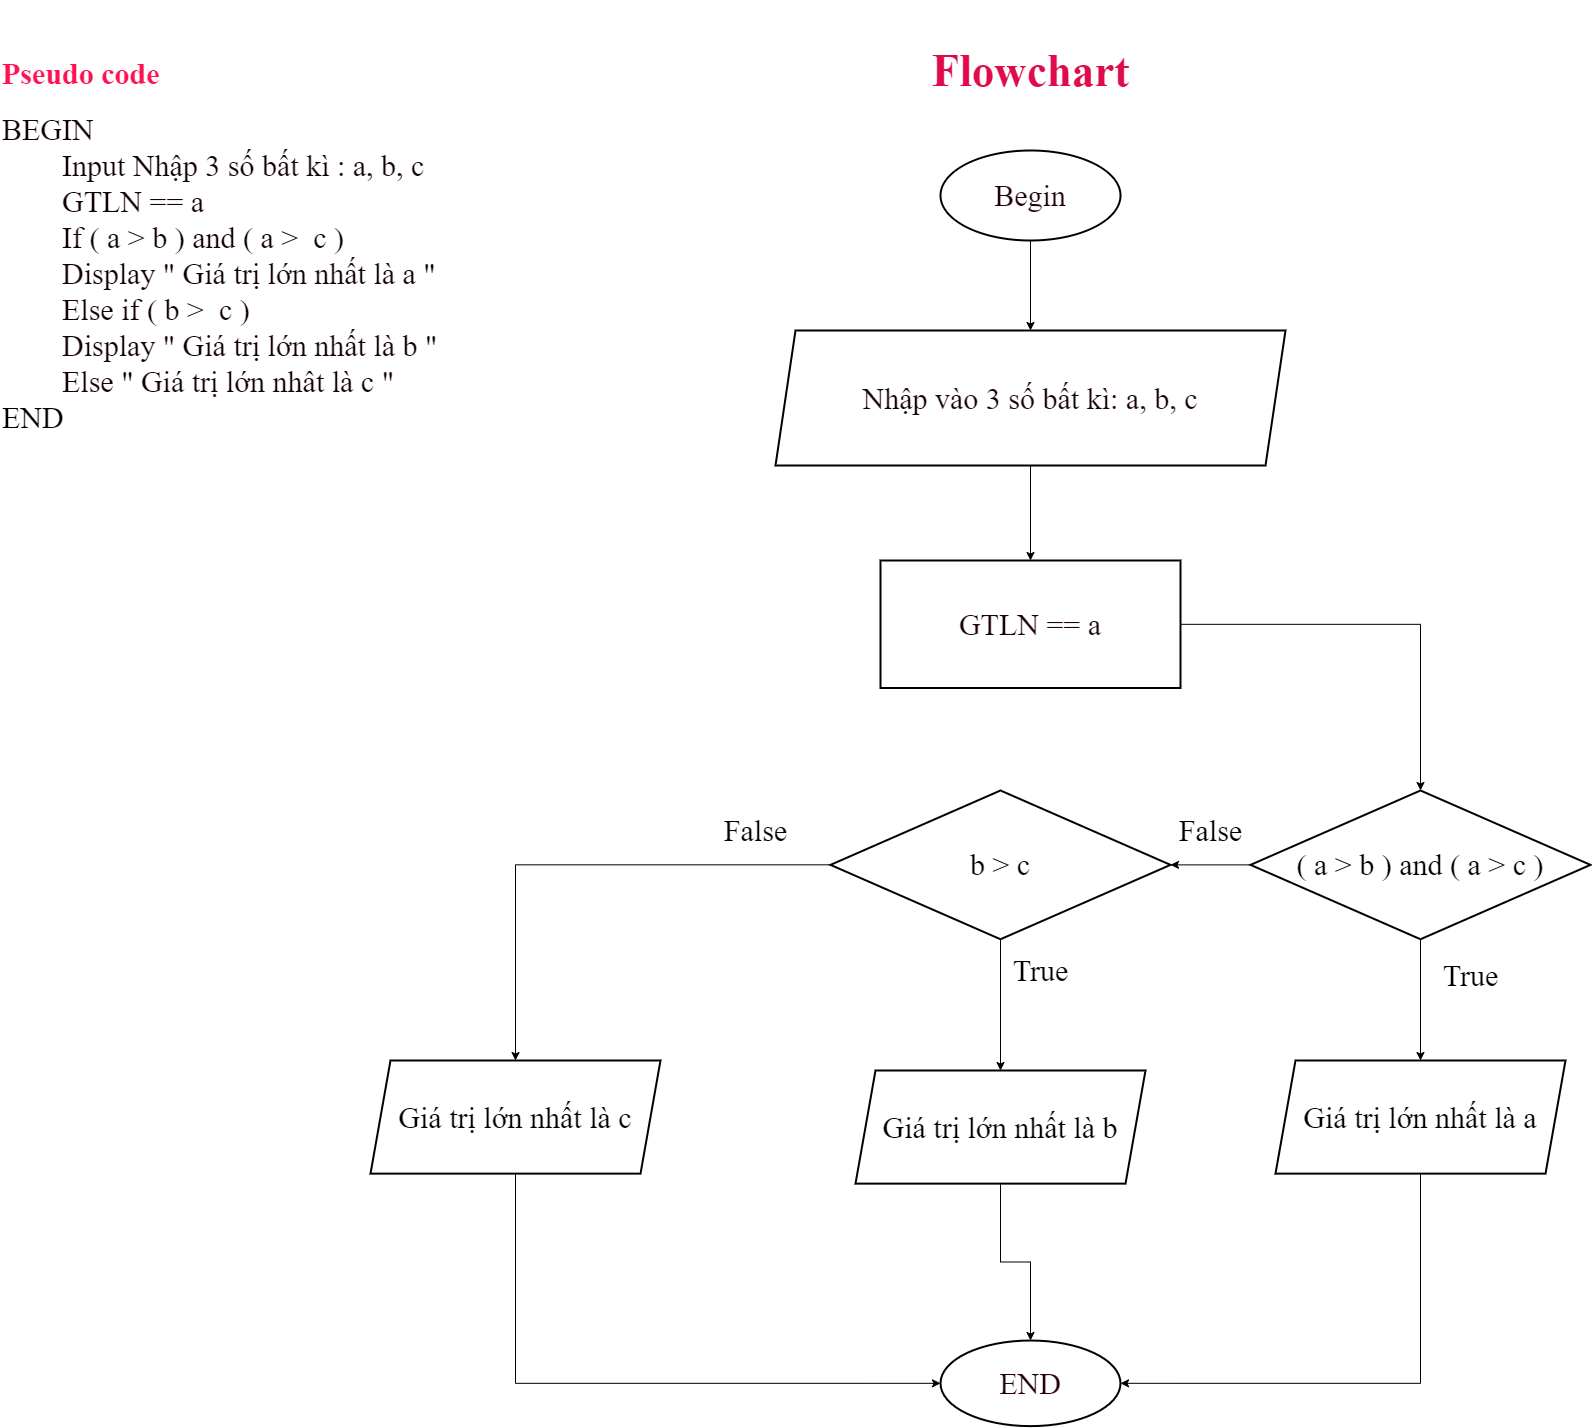

The diagram above was exported from draw.io. Its source (the exported page's mxGraphModel, read from the mxfile embedded in the PNG):
<mxGraphModel dx="5137" dy="5771" grid="1" gridSize="10" guides="1" tooltips="1" connect="1" arrows="1" fold="1" page="1" pageScale="1" pageWidth="3300" pageHeight="4681" math="0" shadow="0">
  <root>
    <mxCell id="0" />
    <mxCell id="1" parent="0" />
    <mxCell id="TtqA7r36yv2sJh3DZTD8-1" value="&lt;h1 style=&quot;font-size: 30px;&quot;&gt;&lt;font color=&quot;#ff1251&quot; style=&quot;font-size: 30px;&quot; face=&quot;Times New Roman&quot;&gt;Pseudo code&lt;/font&gt;&lt;/h1&gt;&lt;div style=&quot;font-size: 30px;&quot;&gt;&lt;font style=&quot;font-size: 30px;&quot; face=&quot;Times New Roman&quot; color=&quot;#140106&quot;&gt;BEGIN&lt;/font&gt;&lt;/div&gt;&lt;div style=&quot;font-size: 30px;&quot;&gt;&lt;font style=&quot;font-size: 30px;&quot; face=&quot;Times New Roman&quot; color=&quot;#140106&quot;&gt;&lt;span style=&quot;white-space: pre;&quot;&gt;&#09;&lt;/span&gt;Input Nhập 3 số bất kì : a, b, c&amp;nbsp;&amp;nbsp;&lt;/font&gt;&lt;/div&gt;&lt;div style=&quot;font-size: 30px;&quot;&gt;&lt;font style=&quot;font-size: 30px;&quot; face=&quot;Times New Roman&quot; color=&quot;#140106&quot;&gt;&lt;span style=&quot;white-space: pre;&quot;&gt;&#09;&lt;/span&gt;GTLN == a&lt;br&gt;&lt;/font&gt;&lt;/div&gt;&lt;div style=&quot;font-size: 30px;&quot;&gt;&lt;font style=&quot;font-size: 30px;&quot; face=&quot;Times New Roman&quot; color=&quot;#140106&quot;&gt;&lt;span style=&quot;white-space: pre;&quot;&gt;&#09;&lt;/span&gt;If ( a &amp;gt; b ) and ( a &amp;gt;&amp;nbsp; c )&lt;/font&gt;&lt;/div&gt;&lt;div style=&quot;font-size: 30px;&quot;&gt;&lt;font style=&quot;font-size: 30px;&quot; face=&quot;Times New Roman&quot; color=&quot;#140106&quot;&gt;&lt;span style=&quot;white-space: pre;&quot;&gt;&#09;&lt;/span&gt;Display &quot; Giá trị lớn nhất là a &quot;&lt;br&gt;&lt;/font&gt;&lt;/div&gt;&lt;div style=&quot;font-size: 30px;&quot;&gt;&lt;font style=&quot;font-size: 30px;&quot; face=&quot;Times New Roman&quot; color=&quot;#140106&quot;&gt;&lt;span style=&quot;white-space: pre;&quot;&gt;&#09;&lt;/span&gt;Else if ( b &amp;gt;&amp;nbsp; c )&lt;/font&gt;&lt;/div&gt;&lt;div style=&quot;font-size: 30px;&quot;&gt;&lt;font style=&quot;font-size: 30px;&quot; face=&quot;Times New Roman&quot; color=&quot;#140106&quot;&gt;&lt;span style=&quot;white-space: pre;&quot;&gt;&#09;&lt;/span&gt;Display &quot; Giá trị lớn nhất là b &quot;&lt;br&gt;&lt;/font&gt;&lt;/div&gt;&lt;div style=&quot;font-size: 30px;&quot;&gt;&lt;font style=&quot;font-size: 30px;&quot; face=&quot;Times New Roman&quot; color=&quot;#140106&quot;&gt;&lt;span style=&quot;white-space: pre;&quot;&gt;&#09;&lt;/span&gt;Else &quot; Giá trị lớn nhât là c &quot;&lt;br&gt;&lt;/font&gt;&lt;/div&gt;&lt;span style=&quot;white-space: pre; font-size: 30px;&quot;&gt;&lt;font face=&quot;Times New Roman&quot; style=&quot;font-size: 30px;&quot;&gt;END&lt;br&gt;&lt;/font&gt;&lt;/span&gt;" style="text;html=1;align=left;verticalAlign=middle;resizable=0;points=[];autosize=1;strokeColor=none;fillColor=none;" vertex="1" parent="1">
      <mxGeometry x="-3170" y="-4635" width="460" height="420" as="geometry" />
    </mxCell>
    <mxCell id="TtqA7r36yv2sJh3DZTD8-2" value="&lt;h2&gt;&lt;b&gt;Flowchart&lt;/b&gt;&lt;/h2&gt;" style="text;html=1;align=center;verticalAlign=middle;resizable=0;points=[];autosize=1;strokeColor=none;fillColor=none;fontSize=30;fontFamily=Times New Roman;fontColor=#E00B4B;" vertex="1" parent="1">
      <mxGeometry x="-2250" y="-4660" width="220" height="140" as="geometry" />
    </mxCell>
    <mxCell id="TtqA7r36yv2sJh3DZTD8-21" value="" style="edgeStyle=orthogonalEdgeStyle;rounded=0;orthogonalLoop=1;jettySize=auto;html=1;fontFamily=Times New Roman;fontSize=30;fontColor=#24020C;" edge="1" parent="1" source="TtqA7r36yv2sJh3DZTD8-3" target="TtqA7r36yv2sJh3DZTD8-20">
      <mxGeometry relative="1" as="geometry" />
    </mxCell>
    <mxCell id="TtqA7r36yv2sJh3DZTD8-3" value="&lt;font color=&quot;#21020b&quot;&gt;Begin&lt;/font&gt;" style="strokeWidth=2;html=1;shape=mxgraph.flowchart.start_1;whiteSpace=wrap;fontFamily=Times New Roman;fontSize=30;fontColor=#E00B4B;" vertex="1" parent="1">
      <mxGeometry x="-2230" y="-4510" width="180" height="90" as="geometry" />
    </mxCell>
    <mxCell id="TtqA7r36yv2sJh3DZTD8-10" value="END" style="ellipse;whiteSpace=wrap;html=1;fontSize=30;fontFamily=Times New Roman;fontColor=#24020C;strokeWidth=2;" vertex="1" parent="1">
      <mxGeometry x="-2230" y="-3320" width="180" height="85.63" as="geometry" />
    </mxCell>
    <mxCell id="TtqA7r36yv2sJh3DZTD8-23" value="" style="edgeStyle=orthogonalEdgeStyle;rounded=0;orthogonalLoop=1;jettySize=auto;html=1;fontFamily=Times New Roman;fontSize=30;fontColor=#170108;" edge="1" parent="1" source="TtqA7r36yv2sJh3DZTD8-20" target="TtqA7r36yv2sJh3DZTD8-22">
      <mxGeometry relative="1" as="geometry" />
    </mxCell>
    <mxCell id="TtqA7r36yv2sJh3DZTD8-20" value="&lt;font color=&quot;#170108&quot;&gt;Nhập vào 3 số bất kì: a, b, c&lt;/font&gt;" style="shape=parallelogram;perimeter=parallelogramPerimeter;whiteSpace=wrap;html=1;fixedSize=1;fontSize=30;fontFamily=Times New Roman;fontColor=#E00B4B;strokeWidth=2;" vertex="1" parent="1">
      <mxGeometry x="-2395" y="-4330" width="510" height="135" as="geometry" />
    </mxCell>
    <mxCell id="TtqA7r36yv2sJh3DZTD8-29" value="" style="edgeStyle=orthogonalEdgeStyle;rounded=0;orthogonalLoop=1;jettySize=auto;html=1;fontFamily=Times New Roman;fontSize=30;fontColor=#0A0103;" edge="1" parent="1" source="TtqA7r36yv2sJh3DZTD8-22" target="TtqA7r36yv2sJh3DZTD8-28">
      <mxGeometry relative="1" as="geometry" />
    </mxCell>
    <mxCell id="TtqA7r36yv2sJh3DZTD8-22" value="&lt;font color=&quot;#1c0109&quot;&gt;GTLN == a&lt;/font&gt;" style="whiteSpace=wrap;html=1;fontSize=30;fontFamily=Times New Roman;fontColor=#E00B4B;strokeWidth=2;" vertex="1" parent="1">
      <mxGeometry x="-2290" y="-4100" width="300" height="127.5" as="geometry" />
    </mxCell>
    <mxCell id="TtqA7r36yv2sJh3DZTD8-31" value="" style="edgeStyle=orthogonalEdgeStyle;rounded=0;orthogonalLoop=1;jettySize=auto;html=1;fontFamily=Times New Roman;fontSize=30;fontColor=#000000;" edge="1" parent="1" source="TtqA7r36yv2sJh3DZTD8-28" target="TtqA7r36yv2sJh3DZTD8-30">
      <mxGeometry relative="1" as="geometry" />
    </mxCell>
    <mxCell id="TtqA7r36yv2sJh3DZTD8-34" value="" style="edgeStyle=orthogonalEdgeStyle;rounded=0;orthogonalLoop=1;jettySize=auto;html=1;fontFamily=Times New Roman;fontSize=30;fontColor=#000000;" edge="1" parent="1" source="TtqA7r36yv2sJh3DZTD8-28" target="TtqA7r36yv2sJh3DZTD8-33">
      <mxGeometry relative="1" as="geometry" />
    </mxCell>
    <mxCell id="TtqA7r36yv2sJh3DZTD8-28" value="&lt;font color=&quot;#000000&quot;&gt;( a &amp;gt; b ) and ( a &amp;gt; c )&lt;/font&gt;" style="rhombus;whiteSpace=wrap;html=1;fontSize=30;fontFamily=Times New Roman;fontColor=#E00B4B;strokeWidth=2;" vertex="1" parent="1">
      <mxGeometry x="-1920" y="-3870" width="340" height="148.75" as="geometry" />
    </mxCell>
    <mxCell id="TtqA7r36yv2sJh3DZTD8-44" style="edgeStyle=orthogonalEdgeStyle;rounded=0;orthogonalLoop=1;jettySize=auto;html=1;exitX=0.5;exitY=1;exitDx=0;exitDy=0;entryX=1;entryY=0.5;entryDx=0;entryDy=0;fontFamily=Times New Roman;fontSize=30;fontColor=#000000;" edge="1" parent="1" source="TtqA7r36yv2sJh3DZTD8-30" target="TtqA7r36yv2sJh3DZTD8-10">
      <mxGeometry relative="1" as="geometry" />
    </mxCell>
    <mxCell id="TtqA7r36yv2sJh3DZTD8-30" value="&lt;font color=&quot;#000000&quot;&gt;Giá trị lớn nhất là a&lt;/font&gt;" style="shape=parallelogram;perimeter=parallelogramPerimeter;whiteSpace=wrap;html=1;fixedSize=1;fontSize=30;fontFamily=Times New Roman;fontColor=#E00B4B;strokeWidth=2;" vertex="1" parent="1">
      <mxGeometry x="-1895" y="-3600" width="290" height="113.13" as="geometry" />
    </mxCell>
    <mxCell id="TtqA7r36yv2sJh3DZTD8-32" value="True" style="text;html=1;align=center;verticalAlign=middle;resizable=0;points=[];autosize=1;strokeColor=none;fillColor=none;fontSize=30;fontFamily=Times New Roman;fontColor=#000000;" vertex="1" parent="1">
      <mxGeometry x="-1740" y="-3710" width="80" height="50" as="geometry" />
    </mxCell>
    <mxCell id="TtqA7r36yv2sJh3DZTD8-40" style="edgeStyle=orthogonalEdgeStyle;rounded=0;orthogonalLoop=1;jettySize=auto;html=1;entryX=0.5;entryY=0;entryDx=0;entryDy=0;fontFamily=Times New Roman;fontSize=30;fontColor=#000000;" edge="1" parent="1" source="TtqA7r36yv2sJh3DZTD8-33" target="TtqA7r36yv2sJh3DZTD8-38">
      <mxGeometry relative="1" as="geometry" />
    </mxCell>
    <mxCell id="TtqA7r36yv2sJh3DZTD8-41" style="edgeStyle=orthogonalEdgeStyle;rounded=0;orthogonalLoop=1;jettySize=auto;html=1;entryX=0.5;entryY=0;entryDx=0;entryDy=0;fontFamily=Times New Roman;fontSize=30;fontColor=#000000;" edge="1" parent="1" source="TtqA7r36yv2sJh3DZTD8-33" target="TtqA7r36yv2sJh3DZTD8-39">
      <mxGeometry relative="1" as="geometry" />
    </mxCell>
    <mxCell id="TtqA7r36yv2sJh3DZTD8-33" value="&lt;font color=&quot;#000000&quot;&gt;b &amp;gt; c&lt;/font&gt;" style="rhombus;whiteSpace=wrap;html=1;fontSize=30;fontFamily=Times New Roman;fontColor=#E00B4B;strokeWidth=2;" vertex="1" parent="1">
      <mxGeometry x="-2340" y="-3870" width="340" height="148.75" as="geometry" />
    </mxCell>
    <mxCell id="TtqA7r36yv2sJh3DZTD8-35" value="False" style="text;html=1;align=center;verticalAlign=middle;resizable=0;points=[];autosize=1;strokeColor=none;fillColor=none;fontSize=30;fontFamily=Times New Roman;fontColor=#000000;" vertex="1" parent="1">
      <mxGeometry x="-2005" y="-3855" width="90" height="50" as="geometry" />
    </mxCell>
    <mxCell id="TtqA7r36yv2sJh3DZTD8-42" style="edgeStyle=orthogonalEdgeStyle;rounded=0;orthogonalLoop=1;jettySize=auto;html=1;exitX=0.5;exitY=1;exitDx=0;exitDy=0;entryX=0.5;entryY=0;entryDx=0;entryDy=0;fontFamily=Times New Roman;fontSize=30;fontColor=#000000;" edge="1" parent="1" source="TtqA7r36yv2sJh3DZTD8-38" target="TtqA7r36yv2sJh3DZTD8-10">
      <mxGeometry relative="1" as="geometry" />
    </mxCell>
    <mxCell id="TtqA7r36yv2sJh3DZTD8-38" value="&lt;font color=&quot;#000000&quot;&gt;Giá trị lớn nhất là b&lt;/font&gt;" style="shape=parallelogram;perimeter=parallelogramPerimeter;whiteSpace=wrap;html=1;fixedSize=1;fontSize=30;fontFamily=Times New Roman;fontColor=#E00B4B;strokeWidth=2;" vertex="1" parent="1">
      <mxGeometry x="-2315" y="-3590" width="290" height="113.13" as="geometry" />
    </mxCell>
    <mxCell id="TtqA7r36yv2sJh3DZTD8-43" style="edgeStyle=orthogonalEdgeStyle;rounded=0;orthogonalLoop=1;jettySize=auto;html=1;exitX=0.5;exitY=1;exitDx=0;exitDy=0;entryX=0;entryY=0.5;entryDx=0;entryDy=0;fontFamily=Times New Roman;fontSize=30;fontColor=#000000;" edge="1" parent="1" source="TtqA7r36yv2sJh3DZTD8-39" target="TtqA7r36yv2sJh3DZTD8-10">
      <mxGeometry relative="1" as="geometry" />
    </mxCell>
    <mxCell id="TtqA7r36yv2sJh3DZTD8-39" value="&lt;font color=&quot;#000000&quot;&gt;Giá trị lớn nhất là c&lt;/font&gt;" style="shape=parallelogram;perimeter=parallelogramPerimeter;whiteSpace=wrap;html=1;fixedSize=1;fontSize=30;fontFamily=Times New Roman;fontColor=#E00B4B;strokeWidth=2;" vertex="1" parent="1">
      <mxGeometry x="-2800" y="-3600" width="290" height="113.13" as="geometry" />
    </mxCell>
    <mxCell id="TtqA7r36yv2sJh3DZTD8-45" value="True" style="text;html=1;align=center;verticalAlign=middle;resizable=0;points=[];autosize=1;strokeColor=none;fillColor=none;fontSize=30;fontFamily=Times New Roman;fontColor=#000000;" vertex="1" parent="1">
      <mxGeometry x="-2170" y="-3715" width="80" height="50" as="geometry" />
    </mxCell>
    <mxCell id="TtqA7r36yv2sJh3DZTD8-46" value="False" style="text;html=1;align=center;verticalAlign=middle;resizable=0;points=[];autosize=1;strokeColor=none;fillColor=none;fontSize=30;fontFamily=Times New Roman;fontColor=#000000;" vertex="1" parent="1">
      <mxGeometry x="-2460" y="-3855" width="90" height="50" as="geometry" />
    </mxCell>
  </root>
</mxGraphModel>